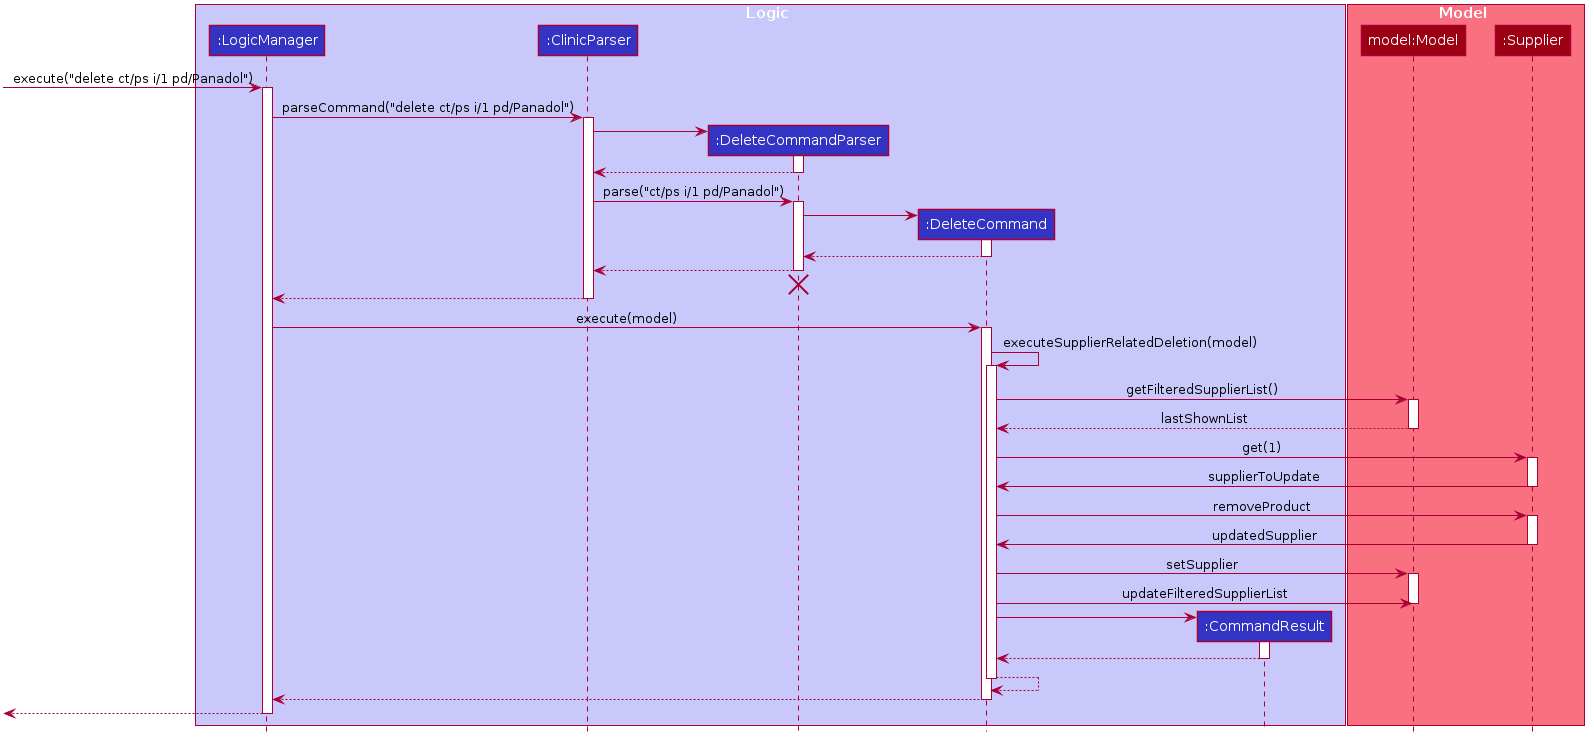

The diagram above was rendered by PlantUML. Its source (embedded in the PNG):
@startuml








skinparam BackgroundColor #FFFFFFF

skinparam Shadowing false

skinparam Class {
    FontColor #FFFFFF
    BorderThickness 1
    BorderColor #FFFFFF
    StereotypeFontColor #FFFFFF
    FontName Arial
}

skinparam Actor {
    BorderColor #000000
    Color #000000
    FontName Arial
}

skinparam Sequence {
    MessageAlign center
    BoxFontSize 15
    BoxPadding 0
    BoxFontColor #FFFFFF
    FontName Arial
}

skinparam Participant {
    FontColor #FFFFFFF
    Padding 20
}

skinparam MinClassWidth 50
skinparam ParticipantPadding 10
skinparam Shadowing false
skinparam DefaultTextAlignment center
skinparam packageStyle Rectangle

hide footbox
hide members
hide circle

box Logic #C8C8FA
participant ":LogicManager" as LogicManager #3333C4
participant ":ClinicParser" as ClinicParser #3333C4
participant ":DeleteCommandParser" as DeleteCommandParser #3333C4
participant ":DeleteCommand" as DeleteCommand #3333C4
participant ":CommandResult" as CommandResult #3333C4
end box

box Model #F97181
participant "model:Model" as Model #9D0012
participant ":Supplier" as Supplier #9D0012
end box

[-> LogicManager : execute("delete ct/ps i/1 pd/Panadol")
activate LogicManager

LogicManager -> ClinicParser : parseCommand("delete ct/ps i/1 pd/Panadol")
activate ClinicParser

create DeleteCommandParser
ClinicParser -> DeleteCommandParser
activate DeleteCommandParser

DeleteCommandParser --> ClinicParser
deactivate DeleteCommandParser

ClinicParser -> DeleteCommandParser : parse("ct/ps i/1 pd/Panadol")
activate DeleteCommandParser

create DeleteCommand
DeleteCommandParser -> DeleteCommand
activate DeleteCommand

DeleteCommand --> DeleteCommandParser
deactivate DeleteCommand

DeleteCommandParser --> ClinicParser
deactivate DeleteCommandParser
DeleteCommandParser -[hidden]-> ClinicParser
destroy DeleteCommandParser

ClinicParser --> LogicManager
deactivate ClinicParser

LogicManager -> DeleteCommand : execute(model)
activate DeleteCommand

DeleteCommand -> DeleteCommand : executeSupplierRelatedDeletion(model)
activate DeleteCommand
DeleteCommand -> Model : getFilteredSupplierList()
activate Model
Model --> DeleteCommand : lastShownList
deactivate Model
DeleteCommand -> Supplier : get(1)
activate Supplier
Supplier -> DeleteCommand : supplierToUpdate
deactivate Supplier

DeleteCommand -> Supplier : removeProduct
activate Supplier
Supplier -> DeleteCommand : updatedSupplier
deactivate Supplier
DeleteCommand -> Model : setSupplier

activate Model
DeleteCommand -> Model : updateFilteredSupplierList
deactivate Model

create CommandResult
DeleteCommand -> CommandResult
activate CommandResult

CommandResult --> DeleteCommand
deactivate CommandResult
DeleteCommand --> DeleteCommand
deactivate DeleteCommand

DeleteCommand --> LogicManager
deactivate DeleteCommand

[<--LogicManager
deactivate LogicManager
@enduml